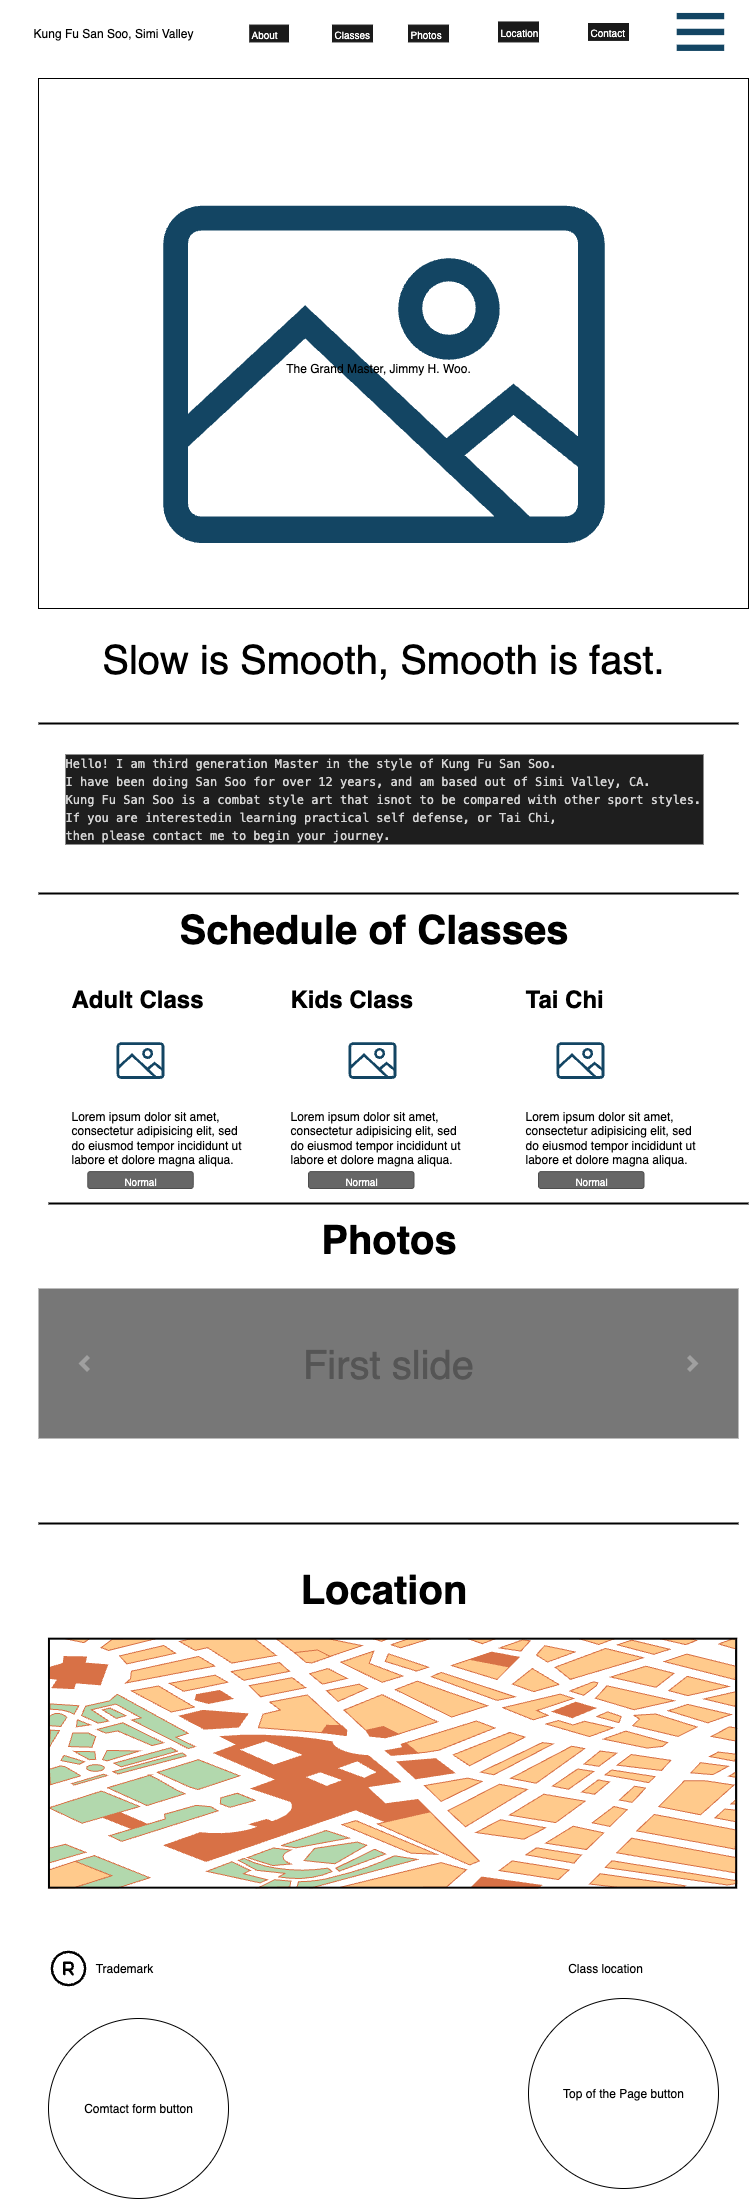

The diagram above was exported from draw.io. Its source (the exported page's mxGraphModel, read from the mxfile embedded in the PNG):
<mxGraphModel dx="1234" dy="1959" grid="1" gridSize="10" guides="1" tooltips="1" connect="1" arrows="1" fold="1" page="1" pageScale="1" pageWidth="827" pageHeight="1169" background="#ffffff" math="0" shadow="0">
  <root>
    <mxCell id="0" />
    <mxCell id="1" parent="0" />
    <mxCell id="IJLCBveeW2JH-ys-jVzv-1" value="" style="rounded=0;whiteSpace=wrap;html=1;" vertex="1" parent="1">
      <mxGeometry x="80" y="-1080" width="710" height="530" as="geometry" />
    </mxCell>
    <mxCell id="IJLCBveeW2JH-ys-jVzv-2" value="Kung Fu San Soo, Simi Valley" style="text;html=1;align=center;verticalAlign=middle;whiteSpace=wrap;rounded=0;" vertex="1" parent="1">
      <mxGeometry x="50" y="-1140" width="210" height="30" as="geometry" />
    </mxCell>
    <mxCell id="IJLCBveeW2JH-ys-jVzv-3" value="" style="shape=image;html=1;verticalAlign=top;verticalLabelPosition=bottom;labelBackgroundColor=#ffffff;imageAspect=0;aspect=fixed;image=https://icons.diagrams.net/icon-cache1/Evil_Icons_User_Interface-2617/picture-609.svg" vertex="1" parent="1">
      <mxGeometry x="130" y="-1080" width="590" height="590" as="geometry" />
    </mxCell>
    <mxCell id="IJLCBveeW2JH-ys-jVzv-10" value="" style="shape=image;html=1;verticalAlign=top;verticalLabelPosition=bottom;labelBackgroundColor=#ffffff;imageAspect=0;aspect=fixed;image=https://icons.diagrams.net/icon-cache1/Evil_Icons_User_Interface-2617/menu-607.svg" vertex="1" parent="1">
      <mxGeometry x="710" y="-1158.56" width="64" height="64" as="geometry" />
    </mxCell>
    <mxCell id="IJLCBveeW2JH-ys-jVzv-11" value="About" style="whiteSpace=wrap;html=1;shadow=0;dashed=0;fontSize=10;align=left;fillColor=#1A1A1A;strokeColor=#1A1A1A;fontColor=#FFFFFF;" vertex="1" parent="1">
      <mxGeometry x="291.2" y="-1133.44" width="38.8" height="16.88" as="geometry" />
    </mxCell>
    <mxCell id="IJLCBveeW2JH-ys-jVzv-12" value="Classes" style="whiteSpace=wrap;html=1;shadow=0;dashed=0;fontSize=10;align=left;fillColor=#1A1A1A;strokeColor=#1A1A1A;fontColor=#FFFFFF;" vertex="1" parent="1">
      <mxGeometry x="374" y="-1133.44" width="40" height="16.88" as="geometry" />
    </mxCell>
    <mxCell id="IJLCBveeW2JH-ys-jVzv-13" value="Photos" style="whiteSpace=wrap;html=1;shadow=0;dashed=0;fontSize=10;align=left;fillColor=#1A1A1A;strokeColor=#1A1A1A;fontColor=#FFFFFF;" vertex="1" parent="1">
      <mxGeometry x="450" y="-1133.44" width="40" height="16.88" as="geometry" />
    </mxCell>
    <mxCell id="IJLCBveeW2JH-ys-jVzv-14" value="Location" style="whiteSpace=wrap;html=1;shadow=0;dashed=0;fontSize=10;align=left;fillColor=#1A1A1A;strokeColor=#1A1A1A;fontColor=#FFFFFF;" vertex="1" parent="1">
      <mxGeometry x="540" y="-1136.56" width="40" height="20" as="geometry" />
    </mxCell>
    <mxCell id="IJLCBveeW2JH-ys-jVzv-15" value="Contact" style="whiteSpace=wrap;html=1;shadow=0;dashed=0;fontSize=10;align=left;fillColor=#1A1A1A;strokeColor=#1A1A1A;fontColor=#FFFFFF;" vertex="1" parent="1">
      <mxGeometry x="630" y="-1135" width="40" height="16.88" as="geometry" />
    </mxCell>
    <mxCell id="IJLCBveeW2JH-ys-jVzv-18" value="The Grand Master, Jimmy H. Woo." style="text;html=1;align=center;verticalAlign=middle;whiteSpace=wrap;rounded=0;" vertex="1" parent="1">
      <mxGeometry x="220" y="-850" width="400" height="120" as="geometry" />
    </mxCell>
    <mxCell id="IJLCBveeW2JH-ys-jVzv-19" value="" style="line;strokeWidth=2;html=1;" vertex="1" parent="1">
      <mxGeometry x="80" y="-440" width="700" height="10" as="geometry" />
    </mxCell>
    <mxCell id="IJLCBveeW2JH-ys-jVzv-20" value="" style="line;strokeWidth=2;html=1;" vertex="1" parent="1">
      <mxGeometry x="80" y="-270" width="700" height="10" as="geometry" />
    </mxCell>
    <mxCell id="IJLCBveeW2JH-ys-jVzv-21" value="" style="line;strokeWidth=2;html=1;" vertex="1" parent="1">
      <mxGeometry x="90" y="40" width="700" height="10" as="geometry" />
    </mxCell>
    <mxCell id="IJLCBveeW2JH-ys-jVzv-22" value="" style="line;strokeWidth=2;html=1;" vertex="1" parent="1">
      <mxGeometry x="80" y="360" width="700" height="10" as="geometry" />
    </mxCell>
    <mxCell id="IJLCBveeW2JH-ys-jVzv-23" value="&lt;font style=&quot;font-size: 40px;&quot;&gt;Slow is Smooth, Smooth is fast.&lt;/font&gt;" style="text;html=1;align=center;verticalAlign=middle;whiteSpace=wrap;rounded=0;" vertex="1" parent="1">
      <mxGeometry x="140" y="-530" width="570" height="60" as="geometry" />
    </mxCell>
    <mxCell id="IJLCBveeW2JH-ys-jVzv-24" value="&lt;h1 style=&quot;margin-top: 0px;&quot;&gt;&lt;div style=&quot;color: #d4d4d4;background-color: #1e1e1e;font-family: Menlo, Monaco, 'Courier New', monospace;font-weight: normal;font-size: 12px;line-height: 18px;white-space: pre;&quot;&gt;&lt;div&gt;Hello! I am third generation Master in the style of Kung Fu San Soo. &lt;/div&gt;&lt;div&gt;I have been doing San Soo for over 12 years, and am based out of Simi Valley, CA. &lt;/div&gt;&lt;div&gt;Kung Fu San Soo is a combat style art that isnot to be compared with other sport styles. &lt;/div&gt;&lt;div&gt;If you are interestedin learning practical self defense, or Tai Chi, &lt;/div&gt;&lt;div&gt;then please contact me to begin your journey.&lt;/div&gt;&lt;/div&gt;&lt;/h1&gt;" style="text;html=1;whiteSpace=wrap;overflow=hidden;rounded=0;" vertex="1" parent="1">
      <mxGeometry x="105" y="-411" width="640" height="101" as="geometry" />
    </mxCell>
    <mxCell id="IJLCBveeW2JH-ys-jVzv-26" value="&lt;font style=&quot;font-size: 40px;&quot;&gt;Schedule of Classes&lt;/font&gt;" style="text;strokeColor=none;fillColor=none;html=1;fontSize=24;fontStyle=1;verticalAlign=middle;align=center;" vertex="1" parent="1">
      <mxGeometry x="120" y="-250" width="590" height="40" as="geometry" />
    </mxCell>
    <mxCell id="IJLCBveeW2JH-ys-jVzv-29" value="&lt;h1 style=&quot;margin-top: 0px;&quot;&gt;Adult Class&lt;/h1&gt;&lt;p&gt;&lt;br&gt;&lt;/p&gt;&lt;p&gt;&lt;br&gt;&lt;/p&gt;&lt;p&gt;&lt;span style=&quot;background-color: transparent; color: light-dark(rgb(0, 0, 0), rgb(255, 255, 255));&quot;&gt;&lt;br&gt;&lt;/span&gt;&lt;/p&gt;&lt;p&gt;&lt;span style=&quot;background-color: transparent; color: light-dark(rgb(0, 0, 0), rgb(255, 255, 255));&quot;&gt;Lorem ipsum dolor sit amet, consectetur adipisicing elit, sed do eiusmod tempor incididunt ut labore et dolore magna aliqua.&lt;/span&gt;&lt;/p&gt;" style="text;html=1;whiteSpace=wrap;overflow=hidden;rounded=0;" vertex="1" parent="1">
      <mxGeometry x="111.2" y="-180" width="180" height="210" as="geometry" />
    </mxCell>
    <mxCell id="IJLCBveeW2JH-ys-jVzv-30" value="&lt;h1 style=&quot;margin-top: 0px;&quot;&gt;Kids Class&lt;/h1&gt;&lt;p&gt;&lt;br&gt;&lt;/p&gt;&lt;p&gt;&lt;br&gt;&lt;/p&gt;&lt;p&gt;&lt;span style=&quot;background-color: transparent; color: light-dark(rgb(0, 0, 0), rgb(255, 255, 255));&quot;&gt;&lt;br&gt;&lt;/span&gt;&lt;/p&gt;&lt;p&gt;&lt;span style=&quot;background-color: transparent; color: light-dark(rgb(0, 0, 0), rgb(255, 255, 255));&quot;&gt;Lorem ipsum dolor sit amet, consectetur adipisicing elit, sed do eiusmod tempor incididunt ut labore et dolore magna aliqua.&lt;/span&gt;&lt;/p&gt;" style="text;html=1;whiteSpace=wrap;overflow=hidden;rounded=0;" vertex="1" parent="1">
      <mxGeometry x="330" y="-180" width="180" height="210" as="geometry" />
    </mxCell>
    <mxCell id="IJLCBveeW2JH-ys-jVzv-31" value="&lt;h1 style=&quot;margin-top: 0px;&quot;&gt;Tai Chi&lt;/h1&gt;&lt;p&gt;&lt;br&gt;&lt;/p&gt;&lt;p&gt;&lt;span style=&quot;color: rgba(0, 0, 0, 0); font-family: monospace; font-size: 0px; text-wrap-mode: nowrap;&quot;&gt;%3CmxGraphModel%3E%3Croot%3E%3CmxCell%20id%3D%220%22%2F%3E%3CmxCell%20id%3D%221%22%20parent%3D%220%22%2F%3E%3CmxCell%20id%3D%222%22%20value%3D%22%22%20style%3D%22shape%3Dimage%3Bhtml%3D1%3BverticalAlign%3Dtop%3BverticalLabelPosition%3Dbottom%3BlabelBackgroundColor%3D%23ffffff%3BimageAspect%3D0%3Baspect%3Dfixed%3Bimage%3Dhttps%3A%2F%2Ficons.diagrams.net%2Ficon-cache1%2FEvil_Icons_User_Interface-2617%2Fpicture-609.svg%22%20vertex%3D%221%22%20parent%3D%221%22%3E%3CmxGeometry%20x%3D%22150%22%20y%3D%22-130%22%20width%3D%2264%22%20height%3D%2264%22%20as%3D%22geometry%22%2F%3E%3C%2FmxCell%3E%3C%2Froot%3E%3C%2FmxGraphModel%3E&lt;/span&gt;&lt;/p&gt;&lt;p&gt;&lt;span style=&quot;background-color: transparent; color: light-dark(rgb(0, 0, 0), rgb(255, 255, 255));&quot;&gt;&lt;br&gt;&lt;/span&gt;&lt;/p&gt;&lt;p&gt;&lt;span style=&quot;background-color: transparent; color: light-dark(rgb(0, 0, 0), rgb(255, 255, 255));&quot;&gt;Lorem ipsum dolor sit amet, consectetur adipisicing elit, sed do eiusmod tempor incididunt ut labore et dolore magna aliqua.&lt;/span&gt;&lt;/p&gt;" style="text;html=1;whiteSpace=wrap;overflow=hidden;rounded=0;" vertex="1" parent="1">
      <mxGeometry x="565" y="-180" width="180" height="210" as="geometry" />
    </mxCell>
    <mxCell id="IJLCBveeW2JH-ys-jVzv-32" value="" style="shape=image;html=1;verticalAlign=top;verticalLabelPosition=bottom;labelBackgroundColor=#ffffff;imageAspect=0;aspect=fixed;image=https://icons.diagrams.net/icon-cache1/Evil_Icons_User_Interface-2617/picture-609.svg" vertex="1" parent="1">
      <mxGeometry x="150" y="-130" width="64" height="64" as="geometry" />
    </mxCell>
    <mxCell id="IJLCBveeW2JH-ys-jVzv-33" value="" style="shape=image;html=1;verticalAlign=top;verticalLabelPosition=bottom;labelBackgroundColor=#ffffff;imageAspect=0;aspect=fixed;image=https://icons.diagrams.net/icon-cache1/Evil_Icons_User_Interface-2617/picture-609.svg" vertex="1" parent="1">
      <mxGeometry x="382" y="-130" width="64" height="64" as="geometry" />
    </mxCell>
    <mxCell id="IJLCBveeW2JH-ys-jVzv-34" value="" style="shape=image;html=1;verticalAlign=top;verticalLabelPosition=bottom;labelBackgroundColor=#ffffff;imageAspect=0;aspect=fixed;image=https://icons.diagrams.net/icon-cache1/Evil_Icons_User_Interface-2617/picture-609.svg" vertex="1" parent="1">
      <mxGeometry x="590" y="-130" width="64" height="64" as="geometry" />
    </mxCell>
    <mxCell id="IJLCBveeW2JH-ys-jVzv-35" value="Normal" style="rounded=1;html=1;shadow=0;dashed=0;whiteSpace=wrap;fontSize=10;fillColor=#666666;align=center;strokeColor=#4D4D4D;fontColor=#ffffff;" vertex="1" parent="1">
      <mxGeometry x="580" y="13.120000000000001" width="105.5" height="16.88" as="geometry" />
    </mxCell>
    <mxCell id="IJLCBveeW2JH-ys-jVzv-36" value="Normal" style="rounded=1;html=1;shadow=0;dashed=0;whiteSpace=wrap;fontSize=10;fillColor=#666666;align=center;strokeColor=#4D4D4D;fontColor=#ffffff;" vertex="1" parent="1">
      <mxGeometry x="350" y="13.120000000000005" width="105.5" height="16.88" as="geometry" />
    </mxCell>
    <mxCell id="IJLCBveeW2JH-ys-jVzv-37" value="Normal" style="rounded=1;html=1;shadow=0;dashed=0;whiteSpace=wrap;fontSize=10;fillColor=#666666;align=center;strokeColor=#4D4D4D;fontColor=#ffffff;" vertex="1" parent="1">
      <mxGeometry x="129.25" y="13.120000000000005" width="105.5" height="16.88" as="geometry" />
    </mxCell>
    <mxCell id="IJLCBveeW2JH-ys-jVzv-38" value="&lt;font style=&quot;font-size: 40px;&quot;&gt;Photos&lt;/font&gt;" style="text;strokeColor=none;fillColor=none;html=1;fontSize=24;fontStyle=1;verticalAlign=middle;align=center;" vertex="1" parent="1">
      <mxGeometry x="90" y="60" width="680" height="40" as="geometry" />
    </mxCell>
    <mxCell id="IJLCBveeW2JH-ys-jVzv-39" value="First slide" style="html=1;shadow=0;dashed=0;strokeColor=none;strokeWidth=1;fillColor=#777777;fontColor=#555555;whiteSpace=wrap;align=center;verticalAlign=middle;fontStyle=0;fontSize=40;" vertex="1" parent="1">
      <mxGeometry x="80" y="130" width="700" height="150" as="geometry" />
    </mxCell>
    <mxCell id="IJLCBveeW2JH-ys-jVzv-40" value="" style="html=1;verticalLabelPosition=bottom;labelBackgroundColor=#ffffff;verticalAlign=top;shadow=0;dashed=0;strokeWidth=4;shape=mxgraph.ios7.misc.more;strokeColor=#a0a0a0;" vertex="1" parent="IJLCBveeW2JH-ys-jVzv-39">
      <mxGeometry x="1" y="0.5" width="7" height="14" relative="1" as="geometry">
        <mxPoint x="-50" y="-7" as="offset" />
      </mxGeometry>
    </mxCell>
    <mxCell id="IJLCBveeW2JH-ys-jVzv-41" value="" style="flipH=1;html=1;verticalLabelPosition=bottom;labelBackgroundColor=#ffffff;verticalAlign=top;shadow=0;dashed=0;strokeWidth=4;shape=mxgraph.ios7.misc.more;strokeColor=#a0a0a0;" vertex="1" parent="IJLCBveeW2JH-ys-jVzv-39">
      <mxGeometry y="0.5" width="7" height="14" relative="1" as="geometry">
        <mxPoint x="43" y="-7" as="offset" />
      </mxGeometry>
    </mxCell>
    <mxCell id="IJLCBveeW2JH-ys-jVzv-42" value="&lt;span style=&quot;font-size: 40px;&quot;&gt;Location&lt;/span&gt;" style="text;strokeColor=none;fillColor=none;html=1;fontSize=24;fontStyle=1;verticalAlign=middle;align=center;" vertex="1" parent="1">
      <mxGeometry x="85" y="410" width="680" height="40" as="geometry" />
    </mxCell>
    <mxCell id="IJLCBveeW2JH-ys-jVzv-43" value="" style="verticalLabelPosition=bottom;shadow=0;dashed=0;align=center;html=1;verticalAlign=top;strokeWidth=1;shape=mxgraph.mockup.misc.map;fillColorStyles=fillColor2,fillColor3,fillColor4,fillColor5,fillColor6;strokeColorStyles=strokeColor2,strokeColor3;fillColor2=#ffffff;fillColor3=#ffca8c;fillColor4=#d87146;fillColor5=#b2d8ad;fillColor6=#ffffff;strokeColor2=#000000;strokeColor3=#d87146;fillColor=none;strokeColor=none;" vertex="1" parent="1">
      <mxGeometry x="90" y="480" width="690" height="250" as="geometry" />
    </mxCell>
    <mxCell id="IJLCBveeW2JH-ys-jVzv-44" value="Comtact form button" style="ellipse;whiteSpace=wrap;html=1;aspect=fixed;" vertex="1" parent="1">
      <mxGeometry x="90" y="860" width="180" height="180" as="geometry" />
    </mxCell>
    <mxCell id="IJLCBveeW2JH-ys-jVzv-45" value="Top of the Page button" style="ellipse;whiteSpace=wrap;html=1;aspect=fixed;" vertex="1" parent="1">
      <mxGeometry x="570" y="840" width="190" height="190" as="geometry" />
    </mxCell>
    <mxCell id="IJLCBveeW2JH-ys-jVzv-70" value="" style="shape=image;html=1;verticalAlign=top;verticalLabelPosition=bottom;labelBackgroundColor=#ffffff;imageAspect=0;aspect=fixed;image=https://icons.diagrams.net/icon-cache1/Iconoir_Vol_4-2342/trademark-567.svg" vertex="1" parent="1">
      <mxGeometry x="90" y="790" width="40" height="40" as="geometry" />
    </mxCell>
    <mxCell id="IJLCBveeW2JH-ys-jVzv-71" value="Tradem&lt;span style=&quot;background-color: transparent; color: light-dark(rgb(0, 0, 0), rgb(255, 255, 255));&quot;&gt;ark&lt;/span&gt;" style="text;html=1;align=center;verticalAlign=middle;whiteSpace=wrap;rounded=0;" vertex="1" parent="1">
      <mxGeometry x="41.2" y="795" width="250" height="30" as="geometry" />
    </mxCell>
    <mxCell id="IJLCBveeW2JH-ys-jVzv-72" value="Class location" style="text;html=1;align=center;verticalAlign=middle;whiteSpace=wrap;rounded=0;" vertex="1" parent="1">
      <mxGeometry x="580" y="795" width="134" height="30" as="geometry" />
    </mxCell>
  </root>
</mxGraphModel>